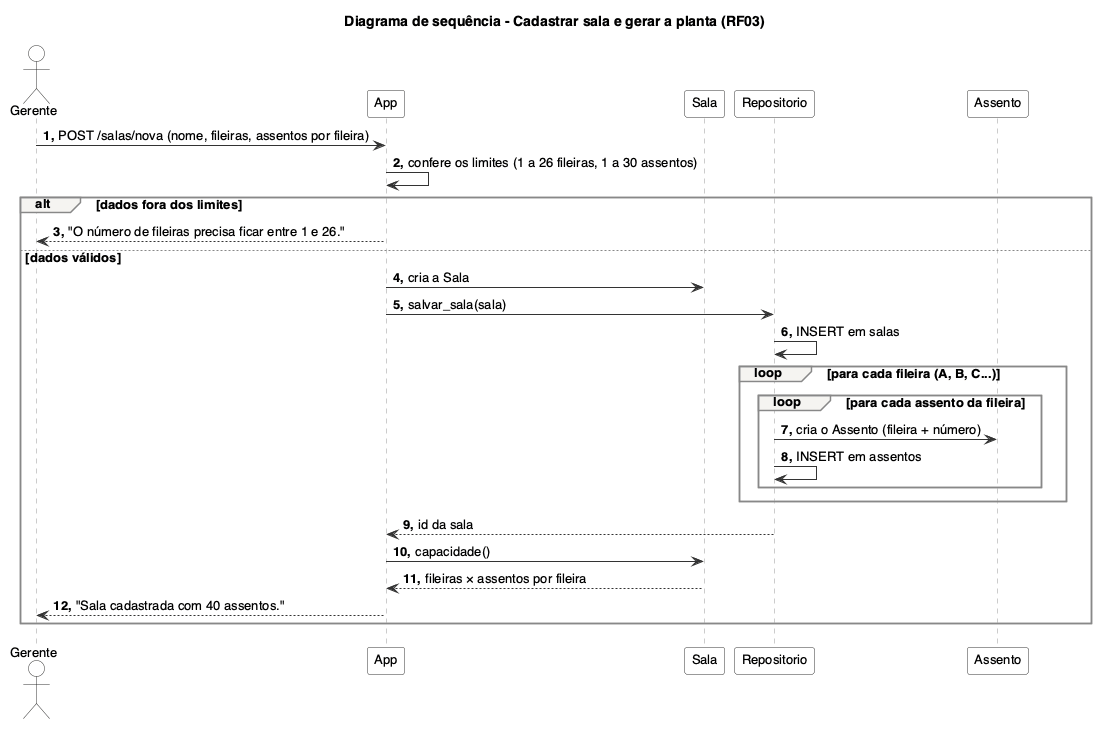

The diagram above was rendered by PlantUML. Its source (embedded in the PNG):
@startuml seq_cadastrar_sala
skinparam shadowing false
skinparam defaultFontName Helvetica
skinparam defaultFontSize 13
skinparam sequence {
  ParticipantBackgroundColor #FFFFFF
  ParticipantBorderColor #333333
  ActorBackgroundColor #FFFFFF
  ActorBorderColor #333333
  LifeLineBorderColor #999999
  GroupBorderColor #888888
  GroupBackgroundColor #F5F4F1
  ArrowColor #333333
}
autonumber "<b>0."
title Diagrama de sequência - Cadastrar sala e gerar a planta (RF03)

actor "Gerente" as G
participant "App" as A
participant "Sala" as S
participant "Repositorio" as R
participant "Assento" as AS

G -> A : POST /salas/nova (nome, fileiras, assentos por fileira)
A -> A : confere os limites (1 a 26 fileiras, 1 a 30 assentos)

alt dados fora dos limites
  A --> G : "O número de fileiras precisa ficar entre 1 e 26."
else dados válidos
  A -> S : cria a Sala
  A -> R : salvar_sala(sala)
  R -> R : INSERT em salas
  loop para cada fileira (A, B, C...)
    loop para cada assento da fileira
      R -> AS : cria o Assento (fileira + número)
      R -> R : INSERT em assentos
    end
  end
  R --> A : id da sala
  A -> S : capacidade()
  S --> A : fileiras × assentos por fileira
  A --> G : "Sala cadastrada com 40 assentos."
end
@enduml